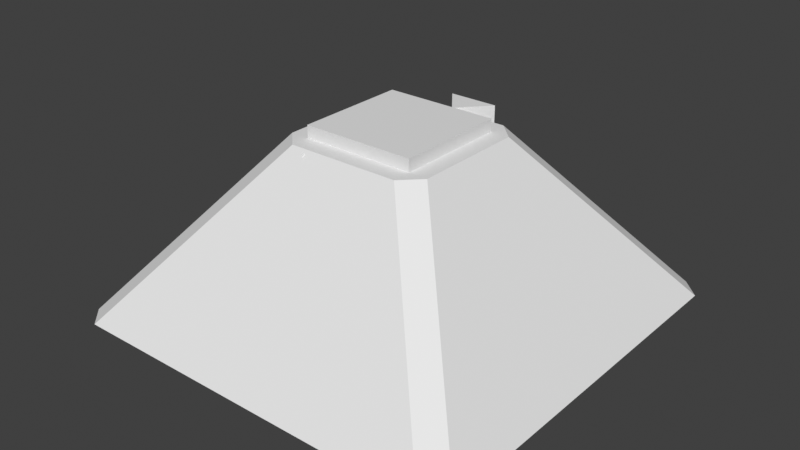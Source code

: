 # Source: main_room_dungeon.blend  (saved by Blender 3.0.42; exported with 4.5.12 LTS)
import bpy
from mathutils import Matrix  # noqa: F401  (used for matrix-valued properties, if any)

bpy.ops.wm.read_factory_settings(use_empty=True)
scene = bpy.context.scene
scene.name = 'Scene'

# ---- collections
col_collection = bpy.data.collections.new('Collection'); scene.collection.children.link(col_collection)

# ---- world
world_world = bpy.data.worlds.new('World'); scene.world = world_world
world_world.use_nodes = True; world_world.node_tree.nodes.clear()
_N = world_world.node_tree.nodes; _L = world_world.node_tree.links
n0 = _N.new('ShaderNodeOutputWorld'); n0.name = 'World Output'; n0.location = (300, 300)
n1 = _N.new('ShaderNodeBackground'); n1.name = 'Background'; n1.location = (10, 300)
n1.inputs[0].default_value = (0.05088, 0.05088, 0.05088, 1.0)
_L.new(n1.outputs[0], n0.inputs[0])
n0.is_active_output = True
world_world.color = (0.05088, 0.05088, 0.05088)
world_world.use_sun_shadow = False
world_world.sun_shadow_jitter_overblur = 0.0

# ---- meshes
me_plane_002 = bpy.data.meshes.new('Plane.002')
me_plane_002.from_pydata([(-0.7161, 0.7174, -0.5166), (1.084, 0.7174, -0.5166), (-0.4161, -1.383, -0.5166), (1.084, 0.7174, 8.483), (-0.4161, -1.383, 8.483), (-0.7161, 0.7174, 8.483), (-12.84, -7.143, -0.1491), (7.155, -7.143, -0.1491), (-12.84, 12.86, -0.1491), (7.155, 12.86, -0.1491), (-5.845, 5.857, 8.851), (0.1554, 5.857, 8.851), (-5.845, -0.1433, 8.851), (0.1554, -0.1433, 8.851), (-12.84, 13.86, -0.1491), (7.155, 13.86, -0.1491), (-13.84, -7.143, -0.1491), (-13.84, 12.86, -0.1491), (-12.84, -8.143, -0.1491), (7.155, -8.143, -0.1491), (8.155, -7.143, -0.1491), (8.155, 12.86, -0.1491), (1.155, 5.857, 8.851), (1.155, -0.1433, 8.851), (-5.845, 6.857, 8.851), (0.1554, 6.857, 8.851), (-6.845, 5.857, 8.851), (-6.845, -0.1433, 8.851), (-5.845, -1.143, 8.851), (0.1554, -1.143, 8.851), (-12.84, 12.86, -1.149), (-12.84, -7.143, -1.149), (7.155, -7.143, -1.149), (7.155, 12.86, -1.149), (-4.7, 1.7, -0.15), (-3.0, 2.6, 0.5), (-0.7, 1.7, -0.15), (-2.4, 2.6, 0.5), (-2.7, 4.7, -0.2), (-2.7, 3.0, 0.5), (0.1554, 5.857, 9.5), (-5.845, 5.857, 9.5), (0.1554, -0.1433, 9.5), (-5.845, -0.1433, 9.5), (-2.7, 6.6, 0.1), (-3.9, 8.2, 0.1), (-1.3, 8.2, 0.1), (-3.9, 8.2, 9.1), (-1.3, 8.2, 9.1), (-2.7, 6.6, 9.1), (-4.7, 0.7, 8.7), (-6.5, 0.7, 8.7), (-5.0, -1.4, 8.7), (-6.5, 0.7, -0.3), (-5.0, -1.4, -0.3), (-4.7, 0.7, -0.3), (-4.5, 1.8, 0.6), (-2.7, 4.4, 0.55), (-0.9, 1.8, 0.6)], [], [(4, 0, 2), (5, 1, 0), (3, 2, 1), (3, 5, 4), (32, 9, 7), (9, 10, 8), (13, 11, 40), (6, 13, 7), (7, 11, 9), (8, 12, 6), (14, 9, 8), (16, 8, 6), (19, 6, 7), (21, 7, 9), (13, 23, 22), (11, 25, 24), (10, 26, 27), (28, 13, 12), (24, 25, 15), (17, 16, 27), (18, 19, 29), (20, 21, 22), (22, 21, 15), (22, 25, 11), (24, 14, 17), (27, 16, 18), (29, 19, 20), (23, 13, 29), (12, 27, 28), (10, 24, 26), (9, 15, 21), (7, 20, 19), (6, 18, 16), (8, 17, 14), (30, 32, 31), (30, 6, 8), (33, 8, 9), (31, 7, 6), (6, 9, 8), (35, 37, 39), (57, 36, 38), (36, 56, 34), (34, 57, 38), (41, 43, 42), (13, 43, 12), (10, 12, 43), (11, 10, 41), (13, 10, 11), (26, 17, 27), (26, 24, 17), (14, 24, 15), (25, 22, 15), (23, 20, 22), (23, 29, 20), (28, 18, 29), (28, 27, 18), (40, 41, 42), (41, 10, 43), (12, 10, 27), (10, 11, 24), (40, 11, 41), (11, 13, 22), (42, 13, 40), (48, 44, 46), (49, 45, 44), (47, 46, 45), (47, 49, 48), (54, 50, 52), (55, 51, 50), (53, 52, 51), (53, 55, 54), (35, 57, 56), (37, 57, 39), (35, 58, 37), (4, 5, 0), (5, 3, 1), (3, 4, 2), (32, 33, 9), (9, 11, 10), (6, 12, 13), (7, 13, 11), (8, 10, 12), (14, 15, 9), (16, 17, 8), (19, 18, 6), (21, 20, 7), (28, 29, 13), (30, 33, 32), (30, 31, 6), (33, 30, 8), (31, 32, 7), (6, 7, 9), (57, 58, 36), (36, 58, 56), (34, 56, 57), (13, 42, 43), (13, 12, 10), (48, 49, 44), (49, 47, 45), (47, 48, 46), (54, 55, 50), (55, 53, 51), (53, 54, 52), (35, 39, 57), (37, 58, 57), (35, 56, 58)])
_uv = me_plane_002.uv_layers.new(name='UVMap')
_uv.uv.foreach_set('vector', [0.0, 0.0, 0.0, 0.0, 0.0, 0.0, 0.0, 0.0, 0.0, 0.0, 0.0, 0.0, 0.0, 0.0, 0.0, 0.0, 0.0, 0.0, 0.0, 0.0, 0.0, 0.0, 0.0, 0.0, 1.0, 0.0, 1.0, 1.0, 1.0, 0.0, 1.0, 1.0, 0.0, 1.0, 0.0, 1.0, 1.0, 1.0, 1.0, 1.0, 1.0, 1.0, 0.0, 0.0, 1.0, 1.0, 1.0, 0.0, 1.0, 0.0, 1.0, 1.0, 1.0, 1.0, 0.0, 1.0, 0.0, 1.0, 0.0, 0.0, 0.0, 1.0, 1.0, 1.0, 0.0, 1.0, 0.0, 0.0, 0.0, 1.0, 0.0, 0.0, 1.0, 0.0, 0.0, 0.0, 1.0, 0.0, 1.0, 1.0, 1.0, 0.0, 1.0, 1.0, 1.0, 1.0, 1.0, 1.0, 1.0, 1.0, 1.0, 1.0, 1.0, 1.0, 0.0, 1.0, 0.0, 1.0, 0.0, 1.0, 0.0, 1.0, 0.0, 1.0, 1.0, 1.0, 0.0, 1.0, 0.0, 1.0, 1.0, 1.0, 1.0, 1.0, 0.0, 1.0, 0.0, 0.0, 0.0, 1.0, 0.0, 0.0, 1.0, 0.0, 1.0, 1.0, 1.0, 0.0, 1.0, 1.0, 1.0, 1.0, 1.0, 1.0, 1.0, 1.0, 1.0, 1.0, 1.0, 1.0, 1.0, 1.0, 1.0, 1.0, 0.0, 1.0, 0.0, 1.0, 0.0, 1.0, 0.0, 1.0, 0.0, 0.0, 0.0, 0.0, 1.0, 1.0, 1.0, 0.0, 1.0, 0.0, 1.0, 1.0, 1.0, 1.0, 1.0, 1.0, 0.0, 1.0, 0.0, 1.0, 0.0, 1.0, 0.0, 1.0, 0.0, 1.0, 0.0, 1.0, 1.0, 1.0, 1.0, 1.0, 1.0, 1.0, 1.0, 0.0, 1.0, 0.0, 1.0, 0.0, 0.0, 0.0, 0.0, 0.0, 0.0, 0.0, 0.0, 1.0, 0.0, 1.0, 0.0, 1.0, 0.0, 1.0, 1.0, 0.0, 0.0, 0.0, 0.0, 1.0, 0.0, 0.0, 0.0, 1.0, 1.0, 1.0, 0.0, 1.0, 1.0, 1.0, 0.0, 0.0, 1.0, 0.0, 0.0, 0.0, 0.0, 0.0, 0.0, 0.0, 0.0, 0.0, 0.625, 0.9246, 0.625, 0.7468, 0.625, 0.569, 0.625, 0.5, 0.375, 0.75, 0.375, 0.5, 0.375, 0.75, 0.625, 1.0, 0.375, 1.0, 0.375, 1.0, 0.625, 0.5, 0.375, 0.5, 0.0, 1.0, 0.0, 1.0, 1.0, 1.0, 1.0, 1.0, 0.0, 1.0, 0.0, 1.0, 0.0, 1.0, 0.0, 1.0, 0.0, 1.0, 1.0, 1.0, 0.0, 1.0, 0.0, 1.0, 0.0, 0.0, 0.0, 0.0, 0.0, 0.0, 0.0, 1.0, 0.0, 1.0, 0.0, 1.0, 0.0, 1.0, 0.0, 1.0, 0.0, 1.0, 0.0, 1.0, 0.0, 1.0, 1.0, 1.0, 1.0, 1.0, 1.0, 1.0, 1.0, 1.0, 1.0, 1.0, 1.0, 0.0, 1.0, 1.0, 1.0, 1.0, 1.0, 1.0, 1.0, 0.0, 0.0, 1.0, 0.0, 0.0, 1.0, 1.0, 0.0, 1.0, 0.0, 1.0, 0.0, 0.0, 1.0, 1.0, 0.0, 1.0, 1.0, 1.0, 0.0, 1.0, 0.0, 1.0, 0.0, 1.0, 0.0, 1.0, 0.0, 1.0, 0.0, 1.0, 0.0, 1.0, 1.0, 1.0, 0.0, 1.0, 1.0, 1.0, 1.0, 1.0, 0.0, 1.0, 1.0, 1.0, 1.0, 1.0, 1.0, 1.0, 1.0, 1.0, 1.0, 1.0, 1.0, 1.0, 0.0, 0.0, 0.0, 0.0, 0.0, 0.0, 0.0, 0.0, 0.0, 0.0, 0.0, 0.0, 0.0, 0.0, 0.0, 0.0, 0.0, 0.0, 0.0, 0.0, 0.0, 0.0, 0.0, 0.0, 0.0, 0.0, 0.0, 0.0, 0.0, 0.0, 0.0, 0.0, 0.0, 0.0, 0.0, 0.0, 0.0, 0.0, 0.0, 0.0, 0.0, 0.0, 0.0, 0.0, 0.0, 0.0, 0.0, 0.0, 0.625, 0.9246, 0.625, 0.5, 0.625, 1.0, 0.625, 0.7468, 0.625, 0.5, 0.625, 0.569, 0.625, 0.9246, 0.625, 0.75, 0.625, 0.7468, 0.0, 0.0, 0.0, 0.0, 0.0, 0.0, 0.0, 0.0, 0.0, 0.0, 0.0, 0.0, 0.0, 0.0, 0.0, 0.0, 0.0, 0.0, 1.0, 0.0, 1.0, 1.0, 1.0, 1.0, 1.0, 1.0, 1.0, 1.0, 0.0, 1.0, 0.0, 0.0, 0.0, 1.0, 1.0, 1.0, 1.0, 0.0, 1.0, 1.0, 1.0, 1.0, 0.0, 1.0, 0.0, 1.0, 0.0, 1.0, 0.0, 1.0, 1.0, 1.0, 1.0, 1.0, 0.0, 0.0, 0.0, 1.0, 0.0, 1.0, 1.0, 0.0, 0.0, 0.0, 0.0, 0.0, 1.0, 1.0, 1.0, 0.0, 1.0, 0.0, 0.0, 1.0, 1.0, 1.0, 1.0, 1.0, 0.0, 1.0, 1.0, 1.0, 1.0, 0.0, 0.0, 1.0, 0.0, 0.0, 0.0, 0.0, 1.0, 1.0, 0.0, 1.0, 0.0, 1.0, 0.0, 0.0, 1.0, 0.0, 1.0, 0.0, 0.0, 0.0, 0.0, 0.0, 0.0, 0.0, 0.625, 0.5, 0.625, 0.75, 0.375, 0.75, 0.375, 0.75, 0.625, 0.75, 0.625, 1.0, 0.375, 1.0, 0.625, 1.0, 0.625, 0.5, 1.0, 1.0, 1.0, 1.0, 0.0, 1.0, 0.0, 0.0, 0.0, 0.0, 0.0, 0.0, 0.0, 0.0, 0.0, 0.0, 0.0, 0.0, 0.0, 0.0, 0.0, 0.0, 0.0, 0.0, 0.0, 0.0, 0.0, 0.0, 0.0, 0.0, 0.0, 0.0, 0.0, 0.0, 0.0, 0.0, 0.0, 0.0, 0.0, 0.0, 0.0, 0.0, 0.0, 0.0, 0.0, 0.0, 0.0, 0.0, 0.625, 0.9246, 0.625, 0.569, 0.625, 0.5, 0.625, 0.7468, 0.625, 0.75, 0.625, 0.5, 0.625, 0.9246, 0.625, 1.0, 0.625, 0.75])
me_plane_002.use_remesh_fix_poles = True
me_plane_002.use_remesh_preserve_attributes = False
me_plane_002.update()
me_cube_001 = bpy.data.meshes.new('Cube.001')
me_cube_001.from_pydata([(-1.0, -1.0, -1.0), (-1.0, -1.0, 1.0), (-1.0, 1.0, -1.0), (-1.0, 1.0, 1.0), (1.0, -1.0, -1.0), (1.0, -1.0, 1.0), (1.0, 1.0, -1.0), (1.0, 1.0, 1.0)], [], [(0, 1, 3, 2), (2, 3, 7, 6), (6, 7, 5, 4), (4, 5, 1, 0), (2, 6, 4, 0), (7, 3, 1, 5)])
_uv = me_cube_001.uv_layers.new(name='UVMap')
_uv.uv.foreach_set('vector', [0.375, 0.0, 0.625, 0.0, 0.625, 0.25, 0.375, 0.25, 0.375, 0.25, 0.625, 0.25, 0.625, 0.5, 0.375, 0.5, 0.375, 0.5, 0.625, 0.5, 0.625, 0.75, 0.375, 0.75, 0.375, 0.75, 0.625, 0.75, 0.625, 1.0, 0.375, 1.0, 0.125, 0.5, 0.375, 0.5, 0.375, 0.75, 0.125, 0.75, 0.625, 0.5, 0.875, 0.5, 0.875, 0.75, 0.625, 0.75])
me_cube_001.use_remesh_fix_poles = True
me_cube_001.use_remesh_preserve_attributes = False
me_cube_001.update()

# ---- objects
ob_room = bpy.data.objects.new('Room', me_plane_002)
ob_cube = bpy.data.objects.new('Cube', me_cube_001)

# ---- transforms, parenting, visibility, modifiers, constraints
ob_room.location = (27.0, -47.0, 0.0)
ob_room.scale = (10.0, 10.0, 10.0)
ob_cube.location = (-0.2186, -19.7, 15.0)
ob_cube.rotation_euler = (-0.8079, -0.6371, 1.511)
ob_cube.scale = (5.0, 5.0, 5.0)

# ---- collection membership
col_collection.objects.link(ob_room)
col_collection.objects.link(ob_cube)

# ---- scene / render settings (as saved in the file)
scene.frame_start = 1; scene.frame_end = 250; scene.frame_set(1)
scene.render.engine = 'BLENDER_EEVEE_NEXT'
scene.cycles.sampling_pattern = 'TABULATED_SOBOL'
scene.cycles.use_light_tree = False
scene.view_settings.view_transform = 'Standard'
bpy.context.view_layer.update()

# ---- added for rendering (the .blend has no active camera and no usable light): camera, sun
cam_auto = bpy.data.cameras.new('AutoCamera')
cam_auto.lens = 50.0
cam_auto.sensor_width = 36.0
cam_auto.clip_end = 5339.7
ob_auto_camera = bpy.data.objects.new('AutoCamera', cam_auto)
scene.collection.objects.link(ob_auto_camera)
ob_auto_camera.location = (302.811, -383.542, 285.16)
ob_auto_camera.rotation_euler = (1.09748, -7.21219e-08, 0.694738)
scene.camera = ob_auto_camera
light_auto_sun = bpy.data.lights.new('AutoSun', 'SUN')
light_auto_sun.energy = 3.0
light_auto_sun.angle = 0.0523599
ob_auto_sun = bpy.data.objects.new('AutoSun', light_auto_sun)
scene.collection.objects.link(ob_auto_sun)
ob_auto_sun.rotation_euler = (0.872665, 0.174533, 0.523599)
bpy.context.view_layer.update()
